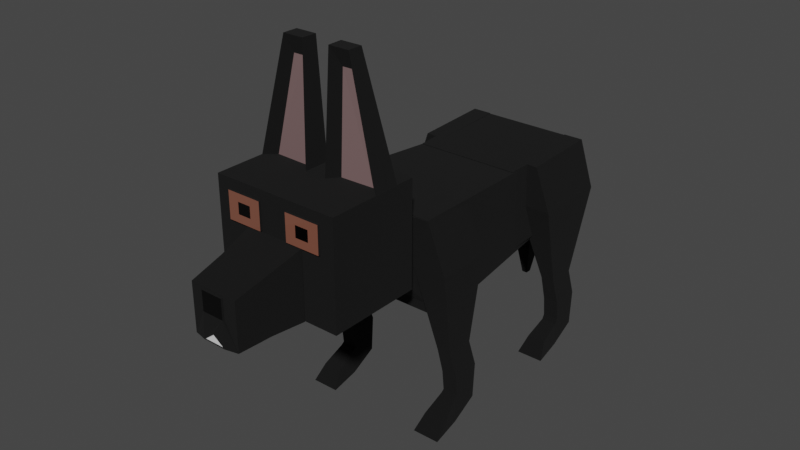 # Source: MooseDog.blend  (saved by Blender 2.93.20; exported with 4.5.12 LTS)
import bpy
from mathutils import Matrix  # noqa: F401  (used for matrix-valued properties, if any)

bpy.ops.wm.read_factory_settings(use_empty=True)
scene = bpy.context.scene
scene.name = 'Scene'

# ---- collections
col_collection = bpy.data.collections.new('Collection'); scene.collection.children.link(col_collection)

# ---- materials (node trees are filled in below, after node groups)
mat_fur = bpy.data.materials.new('Fur')
mat_fur.use_transparent_shadow = False
mat_eyes = bpy.data.materials.new('Eyes')
mat_eyes.use_transparent_shadow = False
mat_white_fur = bpy.data.materials.new('White Fur')
mat_white_fur.use_transparent_shadow = False
mat_nose_014 = bpy.data.materials.new('Nose.014')
mat_nose_014.use_transparent_shadow = False
mat_ears = bpy.data.materials.new('Ears')
mat_ears.use_transparent_shadow = False

# ---- material node trees
mat_fur.use_nodes = True; mat_fur.node_tree.nodes.clear()
_N = mat_fur.node_tree.nodes; _L = mat_fur.node_tree.links
n0 = _N.new('ShaderNodeBsdfPrincipled'); n0.name = 'Principled BSDF'; n0.location = (10, 300)
n0.distribution = 'GGX'
n0.subsurface_method = 'BURLEY'
n0.inputs[0].default_value = (0.0, 0.0, 0.0, 1.0)
n0.inputs[2].default_value = 1.0
n0.inputs[3].default_value = 1.45
n0.inputs[27].default_value = (0.0, 0.0, 0.0, 1.0)
n0.inputs[28].default_value = 1.0
n1 = _N.new('ShaderNodeOutputMaterial'); n1.name = 'Material Output'; n1.location = (300, 300)
_L.new(n0.outputs[0], n1.inputs[0])
n1.is_active_output = True
mat_eyes.use_nodes = True; mat_eyes.node_tree.nodes.clear()
_N = mat_eyes.node_tree.nodes; _L = mat_eyes.node_tree.links
n0 = _N.new('ShaderNodeBsdfPrincipled'); n0.name = 'Principled BSDF'; n0.location = (10, 300)
n0.distribution = 'GGX'
n0.subsurface_method = 'BURLEY'
n0.inputs[0].default_value = (0.2122, 0.08228, 0.05448, 1.0)
n0.inputs[2].default_value = 0.0
n0.inputs[3].default_value = 1.45
n0.inputs[27].default_value = (0.0, 0.0, 0.0, 1.0)
n0.inputs[28].default_value = 1.0
n1 = _N.new('ShaderNodeOutputMaterial'); n1.name = 'Material Output'; n1.location = (300, 300)
_L.new(n0.outputs[0], n1.inputs[0])
n1.is_active_output = True
mat_white_fur.use_nodes = True; mat_white_fur.node_tree.nodes.clear()
_N = mat_white_fur.node_tree.nodes; _L = mat_white_fur.node_tree.links
n0 = _N.new('ShaderNodeBsdfPrincipled'); n0.name = 'Principled BSDF'; n0.location = (10, 300)
n0.distribution = 'GGX'
n0.subsurface_method = 'BURLEY'
n0.inputs[3].default_value = 1.45
n0.inputs[27].default_value = (0.0, 0.0, 0.0, 1.0)
n0.inputs[28].default_value = 1.0
n1 = _N.new('ShaderNodeOutputMaterial'); n1.name = 'Material Output'; n1.location = (300, 300)
_L.new(n0.outputs[0], n1.inputs[0])
n1.is_active_output = True
mat_nose_014.use_nodes = True; mat_nose_014.node_tree.nodes.clear()
_N = mat_nose_014.node_tree.nodes; _L = mat_nose_014.node_tree.links
n0 = _N.new('ShaderNodeBsdfPrincipled'); n0.name = 'Principled BSDF'; n0.location = (10, 300)
n0.distribution = 'GGX'
n0.subsurface_method = 'BURLEY'
n0.inputs[0].default_value = (0.0, 0.0, 0.0, 1.0)
n0.inputs[2].default_value = 0.0
n0.inputs[3].default_value = 1.45
n0.inputs[27].default_value = (0.0, 0.0, 0.0, 1.0)
n0.inputs[28].default_value = 1.0
n1 = _N.new('ShaderNodeOutputMaterial'); n1.name = 'Material Output'; n1.location = (300, 300)
_L.new(n0.outputs[0], n1.inputs[0])
n1.is_active_output = True
mat_ears.use_nodes = True; mat_ears.node_tree.nodes.clear()
_N = mat_ears.node_tree.nodes; _L = mat_ears.node_tree.links
n0 = _N.new('ShaderNodeBsdfPrincipled'); n0.name = 'Principled BSDF'; n0.location = (10, 300)
n0.distribution = 'GGX'
n0.subsurface_method = 'BURLEY'
n0.inputs[0].default_value = (0.1902, 0.1218, 0.1218, 1.0)
n0.inputs[3].default_value = 1.45
n0.inputs[27].default_value = (0.0, 0.0, 0.0, 1.0)
n0.inputs[28].default_value = 1.0
n1 = _N.new('ShaderNodeOutputMaterial'); n1.name = 'Material Output'; n1.location = (300, 300)
_L.new(n0.outputs[0], n1.inputs[0])
n1.is_active_output = True

# ---- world
world_world = bpy.data.worlds.new('World'); scene.world = world_world
world_world.use_nodes = True; world_world.node_tree.nodes.clear()
_N = world_world.node_tree.nodes; _L = world_world.node_tree.links
n0 = _N.new('ShaderNodeOutputWorld'); n0.name = 'World Output'; n0.location = (300, 300)
n1 = _N.new('ShaderNodeBackground'); n1.name = 'Background'; n1.location = (10, 300)
n1.inputs[0].default_value = (0.05088, 0.05088, 0.05088, 1.0)
_L.new(n1.outputs[0], n0.inputs[0])
n0.is_active_output = True
world_world.color = (0.05088, 0.05088, 0.05088)
world_world.use_sun_shadow = False
world_world.sun_shadow_jitter_overblur = 0.0

# ---- meshes
me_cube_049 = bpy.data.meshes.new('Cube.049')
me_cube_049.from_pydata([(-0.2477, -0.7198, 0.05799), (-0.2477, -0.7198, 0.4552), (-0.4191, -0.4024, -0.3907), (-0.452, -0.553, 0.3898), (0.2464, -0.7198, 0.05799), (0.2464, -0.7198, 0.4552), (0.4178, -0.4024, -0.3907), (0.4507, -0.553, 0.3898), (-0.537, -1.497, -0.09838), (-0.537, -1.497, 0.7826), (-0.537, -0.7036, -0.09838), (-0.537, -0.7036, 0.7826), (0.5357, -1.497, -0.09838), (0.5357, -1.497, 0.7826), (0.5357, -0.7036, -0.09838), (0.5357, -0.7036, 0.7826), (0.2493, -1.501, -0.09986), (0.2043, -2.068, -0.09022), (-0.2506, -1.501, -0.09986), (-0.2057, -2.068, -0.09022), (0.2493, -1.501, 0.4655), (0.2043, -2.068, 0.3071), (-0.2506, -1.501, 0.4655), (-0.2057, -2.068, 0.3071), (0.2196, -1.784, -0.09022), (-0.2209, -1.784, -0.09022), (-0.2209, -1.784, 0.3791), (0.2196, -1.784, 0.3791), (-0.09214, -2.085, 0.2888), (-0.09214, -2.057, 0.2888), (0.0908, -2.085, 0.2888), (0.0908, -2.057, 0.2888), (-0.09214, -2.085, 0.1252), (-0.09214, -2.057, 0.1252), (0.0908, -2.085, 0.1252), (0.0908, -2.057, 0.1252), (-0.1001, -2.094, -0.08739), (0.09878, -2.094, -0.08739), (-0.0006705, -2.099, -0.00779), (-0.3273, -1.517, 0.5393), (-0.3273, -1.517, 0.6342), (-0.4179, -1.473, 0.4738), (-0.4179, -1.473, 0.6997), (-0.2136, -1.517, 0.5393), (-0.2136, -1.517, 0.6342), (-0.123, -1.473, 0.4738), (-0.123, -1.473, 0.6997), (-0.4179, -1.517, 0.4738), (-0.4179, -1.517, 0.6997), (-0.123, -1.517, 0.6997), (-0.123, -1.517, 0.4738), (0.2123, -1.517, 0.5393), (0.2123, -1.517, 0.6342), (0.1216, -1.473, 0.4738), (0.1216, -1.473, 0.6997), (0.326, -1.517, 0.5393), (0.326, -1.517, 0.6342), (0.4166, -1.473, 0.4738), (0.4166, -1.473, 0.6997), (0.1216, -1.517, 0.4738), (0.1216, -1.517, 0.6997), (0.4166, -1.517, 0.6997), (0.4166, -1.517, 0.4738), (-0.5458, -0.3773, -0.492), (-0.5458, -0.5527, 0.389), (-0.4296, 1.08, -0.3981), (-0.4296, 1.08, 0.2951), (0.5445, -0.3773, -0.492), (0.5445, -0.5527, 0.389), (0.4283, 1.08, -0.3981), (0.4283, 1.08, 0.2951), (-0.6032, 1.219, -1.076), (-0.551, 0.8337, 0.3318), (-0.6032, 1.466, -1.076), (-0.551, 1.507, 0.3547), (-0.4677, 1.219, -1.076), (-0.3844, 0.8337, 0.3318), (-0.4677, 1.466, -1.076), (-0.3844, 1.507, 0.3547), (-0.6792, 0.8474, -0.04269), (-0.6792, 1.505, -0.04269), (-0.3917, 1.505, -0.04269), (-0.3917, 0.8474, -0.04269), (-0.5949, 1.39, -0.83), (-0.476, 1.39, -0.83), (-0.476, 1.141, -0.83), (-0.5949, 1.141, -0.83), (-0.6032, 1.448, -1.38), (-0.6032, 1.237, -1.25), (-0.4677, 1.448, -1.38), (-0.4677, 1.237, -1.25), (-0.4677, 1.216, -1.29), (-0.4677, 1.222, -1.503), (-0.6032, 1.216, -1.29), (-0.6032, 1.222, -1.503), (-0.5749, 1.236, -1.631), (-0.5945, 1.147, -1.495), (-0.4879, 1.23, -1.626), (-0.5075, 1.147, -1.495), (-0.6157, 1.024, -1.374), (-0.4551, 1.024, -1.374), (-0.4187, 0.9282, -1.509), (-0.6522, 0.9282, -1.509), (-0.5931, 0.9282, -1.509), (-0.5741, 1.024, -1.374), (-0.4778, 0.9282, -1.509), (-0.4967, 1.024, -1.374), (-0.4541, 0.6449, -0.3892), (-0.4541, 0.6449, 0.3266), (-0.4238, 1.464, -0.3214), (-0.4839, 1.506, 0.3502), (0.4527, 0.6449, -0.3892), (0.4527, 0.6449, 0.3266), (0.4826, 1.464, -0.3214), (0.4826, 1.506, 0.3502), (-0.06672, 1.564, -0.8799), (-0.08364, 1.495, 0.1834), (-0.06672, 1.714, -0.8799), (-0.08364, 1.505, 0.3363), (0.06538, 1.564, -0.8799), (0.0823, 1.495, 0.1834), (0.06538, 1.714, -0.8799), (0.0823, 1.505, 0.3363), (-0.06672, 1.564, 0.0488), (-0.06672, 1.714, 0.0488), (0.06538, 1.714, 0.0488), (0.06538, 1.564, 0.0488), (-0.02472, 1.666, -1.154), (-0.02472, 1.612, -1.154), (0.02338, 1.666, -1.154), (0.02338, 1.612, -1.154), (0.4663, 1.219, -1.076), (0.3831, 0.8337, 0.3318), (0.4663, 1.466, -1.076), (0.3831, 1.507, 0.3547), (0.6018, 1.219, -1.076), (0.5497, 0.8337, 0.3318), (0.6018, 1.466, -1.076), (0.5497, 1.507, 0.3547), (0.3904, 0.8474, -0.04269), (0.3904, 1.505, -0.04269), (0.6778, 1.505, -0.04269), (0.6778, 0.8474, -0.04269), (0.4746, 1.39, -0.83), (0.5936, 1.39, -0.83), (0.5936, 1.141, -0.83), (0.4746, 1.141, -0.83), (0.4663, 1.448, -1.38), (0.4663, 1.237, -1.25), (0.6018, 1.448, -1.38), (0.6018, 1.237, -1.25), (0.6018, 1.216, -1.29), (0.6018, 1.222, -1.503), (0.4663, 1.216, -1.29), (0.4663, 1.222, -1.503), (0.5258, 1.236, -1.631), (0.5062, 1.147, -1.495), (0.6128, 1.23, -1.626), (0.5932, 1.147, -1.495), (0.4538, 1.024, -1.374), (0.6144, 1.024, -1.374), (0.6508, 0.9282, -1.509), (0.4173, 0.9282, -1.509), (0.4765, 0.9282, -1.509), (0.4954, 1.024, -1.374), (0.5917, 0.9282, -1.509), (0.5728, 1.024, -1.374), (-0.6055, -0.2344, -1.076), (-0.5491, -0.5461, 0.3926), (-0.6055, 0.01276, -1.076), (-0.4955, -0.01993, 0.3547), (-0.47, -0.2344, -1.076), (-0.3711, -0.5461, 0.3926), (-0.47, 0.01276, -1.076), (-0.3711, -0.01993, 0.3547), (-0.6814, -0.5098, -0.04269), (-0.6814, -0.04455, -0.04269), (-0.394, -0.04455, -0.04269), (-0.394, -0.5098, -0.04269), (-0.5972, -0.06385, -0.83), (-0.4782, -0.06385, -0.83), (-0.4782, -0.312, -0.83), (-0.5972, -0.312, -0.83), (-0.6055, -0.005646, -1.38), (-0.6054, -0.2133, -1.26), (-0.47, -0.005646, -1.38), (-0.4699, -0.2133, -1.26), (-0.47, -0.2404, -1.28), (-0.47, -0.2315, -1.503), (-0.6055, -0.2404, -1.28), (-0.6055, -0.2315, -1.503), (-0.5749, -0.2172, -1.631), (-0.5875, -0.3029, -1.497), (-0.4879, -0.2236, -1.626), (-0.5006, -0.3093, -1.493), (-0.618, -0.4294, -1.374), (-0.4574, -0.4294, -1.374), (-0.421, -0.5253, -1.509), (-0.6545, -0.5253, -1.509), (-0.5945, -0.5253, -1.509), (-0.5834, -0.4294, -1.374), (-0.4792, -0.5253, -1.509), (-0.506, -0.4294, -1.374), (-0.291, -1.049, 1.716), (-0.1174, -1.049, 1.716), (-0.5344, -1.08, 0.7818), (-0.09157, -1.094, 0.7818), (-0.1798, -0.9855, 1.567), (-0.2626, -0.9855, 1.567), (-0.1661, -1.011, 0.7812), (-0.4467, -1.002, 0.7812), (-0.291, -1.049, 1.716), (-0.1174, -1.049, 1.716), (-0.09157, -1.094, 0.7818), (-0.1132, -0.9237, 1.716), (-0.291, -0.9237, 1.716), (-0.09157, -0.8757, 0.7818), (-0.5344, -0.8618, 0.7818), (0.2896, -1.049, 1.716), (0.1161, -1.049, 1.716), (0.5331, -1.08, 0.7818), (0.09023, -1.094, 0.7818), (0.1785, -0.9855, 1.567), (0.2613, -0.9855, 1.567), (0.1648, -1.011, 0.7824), (0.4453, -1.002, 0.7824), (0.1119, -0.9237, 1.716), (0.2896, -0.9237, 1.716), (0.09023, -0.8757, 0.7818), (0.5331, -0.8618, 0.7818), (0.6041, -0.2344, -1.076), (0.5478, -0.5461, 0.3926), (0.6041, 0.01276, -1.076), (0.4941, -0.01993, 0.3547), (0.4686, -0.2344, -1.076), (0.3698, -0.5461, 0.3926), (0.4686, 0.01276, -1.076), (0.3698, -0.01993, 0.3547), (0.6801, -0.5098, -0.04269), (0.6801, -0.04455, -0.04269), (0.3926, -0.04455, -0.04269), (0.3926, -0.5098, -0.04269), (0.5958, -0.06385, -0.83), (0.4769, -0.06385, -0.83), (0.4769, -0.312, -0.83), (0.5958, -0.312, -0.83), (0.6041, -0.005646, -1.38), (0.6041, -0.2133, -1.26), (0.4686, -0.005646, -1.38), (0.4686, -0.2133, -1.26), (0.4686, -0.2404, -1.28), (0.4686, -0.2315, -1.503), (0.6041, -0.2404, -1.28), (0.6041, -0.2315, -1.503), (0.5735, -0.2172, -1.631), (0.5862, -0.3029, -1.497), (0.4865, -0.2236, -1.626), (0.4992, -0.3093, -1.493), (0.6167, -0.4294, -1.374), (0.4561, -0.4294, -1.374), (0.4196, -0.5253, -1.509), (0.6531, -0.5253, -1.509), (0.5931, -0.5253, -1.509), (0.5821, -0.4294, -1.374), (0.4779, -0.5253, -1.509), (0.5047, -0.4294, -1.374), (-0.1001, -2.083, -0.08739), (0.09878, -2.083, -0.08739), (-0.0006705, -2.078, -0.00779), (-0.1815, 0.01299, 0.0258)], [], [(0, 1, 3, 2), (2, 3, 7, 6), (6, 7, 5, 4), (4, 5, 1, 0), (2, 6, 4, 0), (7, 3, 1, 5), (8, 9, 11, 10), (10, 11, 15, 14), (14, 15, 13, 12), (12, 13, 9, 8), (10, 14, 12, 8), (15, 11, 9, 13), (24, 17, 19, 25), (25, 19, 23, 26), (26, 23, 21, 27), (27, 21, 17, 24), (18, 22, 20, 16), (23, 19, 17, 21), (20, 27, 24, 16), (22, 26, 27, 20), (18, 25, 26, 22), (16, 24, 25, 18), (28, 29, 31, 30), (30, 31, 35, 34), (34, 35, 33, 32), (32, 33, 29, 28), (30, 34, 32, 28), (35, 31, 29, 33), (17, 35, 34, 37), (17, 37, 36, 19), (19, 36, 32, 33), (35, 17, 19, 33), (32, 36, 38, 37, 34), (38, 36, 266, 268), (47, 48, 42, 41), (41, 42, 46, 45), (45, 46, 49, 50), (43, 44, 40, 39), (41, 45, 50, 47), (46, 42, 48, 49), (39, 40, 48, 47), (44, 43, 50, 49), (43, 39, 47, 50), (59, 60, 54, 53), (53, 54, 58, 57), (57, 58, 61, 62), (55, 56, 52, 51), (53, 57, 62, 59), (58, 54, 60, 61), (51, 52, 60, 59), (56, 55, 62, 61), (55, 51, 59, 62), (52, 56, 61, 60), (63, 64, 66, 65), (65, 66, 70, 69), (69, 70, 68, 67), (67, 68, 64, 63), (65, 69, 67, 63), (70, 66, 64, 68), (79, 72, 74, 80), (80, 74, 78, 81), (81, 78, 76, 82), (82, 76, 72, 79), (71, 73, 87, 88), (78, 74, 72, 76), (85, 82, 79, 86), (84, 81, 82, 85), (83, 80, 81, 84), (86, 79, 80, 83), (71, 86, 83, 73), (73, 83, 84, 77), (77, 84, 85, 75), (75, 85, 86, 71), (90, 88, 93, 91), (77, 75, 90, 89), (75, 71, 88, 90), (73, 77, 89, 87), (93, 94, 102, 99), (94, 92, 101, 105, 103, 102), (88, 87, 94, 93), (102, 103, 104, 99), (89, 90, 91, 92), (92, 91, 100, 101), (87, 89, 92, 94), (91, 93, 99, 104, 106, 100), (104, 103, 105, 106), (106, 105, 101, 100), (107, 108, 110, 109), (109, 110, 114, 113), (113, 114, 112, 111), (111, 112, 108, 107), (109, 113, 111, 107), (114, 110, 108, 112), (123, 116, 118, 124), (124, 118, 122, 125), (125, 122, 120, 126), (126, 120, 116, 123), (119, 115, 128, 130), (122, 118, 116, 120), (119, 126, 123, 115), (121, 125, 126, 119), (117, 124, 125, 121), (115, 123, 124, 117), (127, 129, 130, 128), (117, 121, 129, 127), (115, 117, 127, 128), (121, 119, 130, 129), (139, 132, 134, 140), (140, 134, 138, 141), (141, 138, 136, 142), (142, 136, 132, 139), (131, 133, 147, 148), (138, 134, 132, 136), (145, 142, 139, 146), (144, 141, 142, 145), (143, 140, 141, 144), (146, 139, 140, 143), (131, 146, 143, 133), (133, 143, 144, 137), (137, 144, 145, 135), (135, 145, 146, 131), (150, 148, 153, 151), (137, 135, 150, 149), (135, 131, 148, 150), (133, 137, 149, 147), (153, 154, 162, 159), (154, 152, 161, 165, 163, 162), (148, 147, 154, 153), (162, 163, 164, 159), (149, 150, 151, 152), (152, 151, 160, 161), (147, 149, 152, 154), (151, 153, 159, 164, 166, 160), (164, 163, 165, 166), (166, 165, 161, 160), (175, 168, 170, 176), (176, 170, 174, 177), (177, 174, 172, 178), (178, 172, 168, 175), (167, 169, 183, 184), (174, 170, 168, 172), (181, 178, 175, 182), (180, 177, 178, 181), (179, 176, 177, 180), (182, 175, 176, 179), (167, 182, 179, 169), (169, 179, 180, 173), (173, 180, 181, 171), (171, 181, 182, 167), (186, 184, 189, 187), (173, 171, 186, 185), (171, 167, 184, 186), (169, 173, 185, 183), (189, 190, 198, 195), (190, 188, 197, 201, 199, 198), (184, 183, 190, 189), (198, 199, 200, 195), (185, 186, 187, 188), (188, 187, 196, 197), (183, 185, 188, 190), (187, 189, 195, 200, 202, 196), (200, 199, 201, 202), (202, 201, 197, 196), (208, 207, 204, 203), (207, 209, 206, 204), (209, 206, 205, 210), (210, 208, 203, 205), (207, 208, 210, 209), (215, 211, 212, 214), (214, 212, 213, 216), (216, 213, 205, 217), (217, 205, 211, 215), (214, 216, 217, 215), (223, 218, 219, 222), (222, 219, 221, 224), (224, 221, 220, 225), (225, 220, 218, 223), (222, 224, 225, 223), (227, 226, 219, 218), (226, 228, 221, 219), (228, 221, 220, 229), (229, 227, 218, 220), (226, 227, 229, 228), (238, 231, 233, 239), (239, 233, 237, 240), (240, 237, 235, 241), (241, 235, 231, 238), (230, 232, 246, 247), (237, 233, 231, 235), (244, 241, 238, 245), (243, 240, 241, 244), (242, 239, 240, 243), (245, 238, 239, 242), (230, 245, 242, 232), (232, 242, 243, 236), (236, 243, 244, 234), (234, 244, 245, 230), (249, 247, 252, 250), (236, 234, 249, 248), (234, 230, 247, 249), (232, 236, 248, 246), (252, 253, 261, 258), (253, 251, 260, 264, 262, 261), (247, 246, 253, 252), (261, 262, 263, 258), (248, 249, 250, 251), (251, 250, 259, 260), (246, 248, 251, 253), (250, 252, 258, 263, 265, 259), (263, 262, 264, 265), (265, 264, 260, 259), (40, 44, 49, 48), (267, 268, 266), (37, 38, 268, 267), (36, 37, 267, 266)])
me_cube_049.polygons.foreach_set('material_index', [0, 0, 0, 0, 0, 0, 0, 0, 0, 0, 0, 0, 0, 0, 0, 0, 0, 0, 0, 0, 0, 0, 0, 0, 0, 0, 3, 0, 0, 0, 0, 0, 0, 0, 0, 0, 0, 3, 0, 0, 1, 1, 1, 0, 0, 0, 3, 0, 0, 1, 1, 1, 1, 0, 0, 0, 0, 0, 0, 0, 0, 0, 0, 0, 0, 0, 0, 0, 0, 0, 0, 0, 0, 0, 0, 0, 0, 0, 0, 0, 0, 0, 0, 0, 0, 0, 0, 0, 0, 0, 0, 0, 0, 0, 0, 0, 0, 0, 0, 0, 0, 0, 0, 0, 0, 0, 0, 0, 0, 0, 0, 0, 0, 0, 0, 0, 0, 0, 0, 0, 0, 0, 0, 0, 0, 0, 0, 0, 0, 0, 0, 0, 0, 0, 0, 0, 0, 0, 0, 0, 0, 0, 0, 0, 0, 0, 0, 0, 0, 0, 0, 0, 0, 0, 0, 0, 0, 0, 0, 0, 0, 0, 0, 0, 0, 0, 0, 4, 0, 0, 0, 0, 0, 0, 0, 0, 0, 4, 0, 0, 0, 0, 0, 0, 0, 0, 0, 0, 0, 0, 0, 0, 0, 0, 0, 0, 0, 0, 0, 0, 0, 0, 0, 0, 0, 0, 0, 0, 0, 0, 0, 1, 2, 0, 0])
_uv = me_cube_049.uv_layers.new(name='UVMap')
_uv.uv.foreach_set('vector', [0.375, 0.0, 0.625, 0.0, 0.625, 0.25, 0.375, 0.25, 0.375, 0.25, 0.625, 0.25, 0.625, 0.5, 0.375, 0.5, 0.375, 0.5, 0.625, 0.5, 0.625, 0.75, 0.375, 0.75, 0.375, 0.75, 0.625, 0.75, 0.625, 1.0, 0.375, 1.0, 0.125, 0.5, 0.375, 0.5, 0.375, 0.75, 0.125, 0.75, 0.625, 0.5, 0.875, 0.5, 0.875, 0.75, 0.625, 0.75, 0.375, 0.0, 0.625, 0.0, 0.625, 0.25, 0.375, 0.25, 0.375, 0.25, 0.625, 0.25, 0.625, 0.5, 0.375, 0.5, 0.375, 0.5, 0.625, 0.5, 0.625, 0.75, 0.375, 0.75, 0.375, 0.75, 0.625, 0.75, 0.625, 1.0, 0.375, 1.0, 0.125, 0.5, 0.375, 0.5, 0.375, 0.75, 0.125, 0.75, 0.625, 0.5, 0.875, 0.5, 0.875, 0.75, 0.625, 0.75, 0.5, 0.0, 0.625, 0.0, 0.625, 0.25, 0.5, 0.25, 0.5, 0.25, 0.625, 0.25, 0.625, 0.5, 0.5, 0.5, 0.5, 0.5, 0.625, 0.5, 0.625, 0.75, 0.5, 0.75, 0.5, 0.75, 0.625, 0.75, 0.625, 1.0, 0.5, 1.0, 0.125, 0.5, 0.375, 0.5, 0.375, 0.75, 0.125, 0.75, 0.625, 0.5, 0.875, 0.5, 0.875, 0.75, 0.625, 0.75, 0.375, 0.75, 0.5, 0.75, 0.5, 1.0, 0.375, 1.0, 0.375, 0.5, 0.5, 0.5, 0.5, 0.75, 0.375, 0.75, 0.375, 0.25, 0.5, 0.25, 0.5, 0.5, 0.375, 0.5, 0.375, 0.0, 0.5, 0.0, 0.5, 0.25, 0.375, 0.25, 0.375, 0.0, 0.625, 0.0, 0.625, 0.25, 0.375, 0.25, 0.375, 0.25, 0.625, 0.25, 0.625, 0.5, 0.375, 0.5, 0.375, 0.5, 0.625, 0.5, 0.625, 0.75, 0.375, 0.75, 0.375, 0.75, 0.625, 0.75, 0.625, 1.0, 0.375, 1.0, 0.125, 0.5, 0.375, 0.5, 0.375, 0.75, 0.125, 0.75, 0.625, 0.5, 0.875, 0.5, 0.875, 0.75, 0.625, 0.75, 0.0, 0.0, 0.0, 0.0, 0.0, 0.0, 0.0, 0.0, 0.375, 0.5, 0.625, 0.5, 0.625, 0.75, 0.375, 0.75, 0.375, 0.75, 0.625, 0.75, 0.625, 1.0, 0.375, 1.0, 0.125, 0.5, 0.375, 0.5, 0.375, 0.75, 0.125, 0.75, 0.625, 1.0, 0.625, 0.75, 0.625, 0.621, 0.625, 0.5, 0.625, 0.25, 0.625, 0.621, 0.625, 0.75, 0.625, 0.75, 0.625, 0.621, 0.375, 0.0, 0.625, 0.0, 0.625, 0.25, 0.375, 0.25, 0.375, 0.25, 0.625, 0.25, 0.625, 0.5, 0.375, 0.5, 0.375, 0.5, 0.625, 0.5, 0.625, 0.75, 0.375, 0.75, 0.4475, 0.7816, 0.5525, 0.7816, 0.5525, 0.9684, 0.4475, 0.9684, 0.125, 0.5, 0.375, 0.5, 0.375, 0.75, 0.125, 0.75, 0.625, 0.5, 0.875, 0.5, 0.875, 0.75, 0.625, 0.75, 0.4475, 0.9684, 0.5525, 0.9684, 0.625, 1.0, 0.375, 1.0, 0.5525, 0.7816, 0.4475, 0.7816, 0.375, 0.75, 0.625, 0.75, 0.4475, 0.7816, 0.4475, 0.9684, 0.375, 1.0, 0.375, 0.75, 0.375, 0.0, 0.625, 0.0, 0.625, 0.25, 0.375, 0.25, 0.375, 0.25, 0.625, 0.25, 0.625, 0.5, 0.375, 0.5, 0.375, 0.5, 0.625, 0.5, 0.625, 0.75, 0.375, 0.75, 0.4475, 0.7816, 0.5525, 0.7816, 0.5525, 0.9684, 0.4475, 0.9684, 0.125, 0.5, 0.375, 0.5, 0.375, 0.75, 0.125, 0.75, 0.625, 0.5, 0.875, 0.5, 0.875, 0.75, 0.625, 0.75, 0.4475, 0.9684, 0.5525, 0.9684, 0.625, 1.0, 0.375, 1.0, 0.5525, 0.7816, 0.4475, 0.7816, 0.375, 0.75, 0.625, 0.75, 0.4475, 0.7816, 0.4475, 0.9684, 0.375, 1.0, 0.375, 0.75, 0.5525, 0.9684, 0.5525, 0.7816, 0.625, 0.75, 0.625, 1.0, 0.375, 0.0, 0.625, 0.0, 0.625, 0.25, 0.375, 0.25, 0.375, 0.25, 0.625, 0.25, 0.625, 0.5, 0.375, 0.5, 0.375, 0.5, 0.625, 0.5, 0.625, 0.75, 0.375, 0.75, 0.375, 0.75, 0.625, 0.75, 0.625, 1.0, 0.375, 1.0, 0.125, 0.5, 0.375, 0.5, 0.375, 0.75, 0.125, 0.75, 0.625, 0.5, 0.875, 0.5, 0.875, 0.75, 0.625, 0.75, 0.567, 0.0, 0.625, 0.0, 0.625, 0.25, 0.567, 0.25, 0.567, 0.25, 0.625, 0.25, 0.625, 0.5, 0.567, 0.5, 0.567, 0.5, 0.625, 0.5, 0.625, 0.75, 0.567, 0.75, 0.567, 0.75, 0.625, 0.75, 0.625, 1.0, 0.567, 1.0, 0.375, 0.0, 0.375, 0.25, 0.375, 0.25, 0.375, 0.0, 0.625, 0.5, 0.875, 0.5, 0.875, 0.75, 0.625, 0.75, 0.4643, 0.75, 0.567, 0.75, 0.567, 1.0, 0.4643, 1.0, 0.4643, 0.5, 0.567, 0.5, 0.567, 0.75, 0.4643, 0.75, 0.4643, 0.25, 0.567, 0.25, 0.567, 0.5, 0.4643, 0.5, 0.4643, 0.0, 0.567, 0.0, 0.567, 0.25, 0.4643, 0.25, 0.375, 0.0, 0.4643, 0.0, 0.4643, 0.25, 0.375, 0.25, 0.375, 0.25, 0.4643, 0.25, 0.4643, 0.5, 0.375, 0.5, 0.375, 0.5, 0.4643, 0.5, 0.4643, 0.75, 0.375, 0.75, 0.375, 0.75, 0.4643, 0.75, 0.4643, 1.0, 0.375, 1.0, 0.375, 0.75, 0.375, 1.0, 0.375, 1.0, 0.375, 0.75, 0.375, 0.5, 0.375, 0.75, 0.375, 0.75, 0.375, 0.5, 0.375, 0.75, 0.375, 1.0, 0.375, 1.0, 0.375, 0.75, 0.375, 0.25, 0.375, 0.5, 0.375, 0.5, 0.375, 0.25, 0.375, 0.0, 0.375, 0.25, 0.375, 0.25, 0.375, 0.0, 0.375, 0.25, 0.375, 0.5, 0.375, 0.5, 0.375, 0.4376, 0.375, 0.3385, 0.375, 0.25, 0.375, 0.0, 0.375, 0.25, 0.375, 0.25, 0.375, 0.0, 0.375, 0.25, 0.375, 0.3385, 0.375, 0.9462, 0.375, 1.0, 0.375, 0.5, 0.375, 0.75, 0.375, 0.75, 0.375, 0.5, 0.375, 0.5, 0.375, 0.75, 0.375, 0.75, 0.375, 0.5, 0.375, 0.25, 0.375, 0.5, 0.375, 0.5, 0.375, 0.25, 0.375, 0.75, 0.375, 1.0, 0.375, 1.0, 0.375, 0.9462, 0.375, 0.8257, 0.375, 0.75, 0.375, 0.9462, 0.375, 0.3385, 0.375, 0.4376, 0.375, 0.8257, 0.375, 0.8257, 0.375, 0.4376, 0.375, 0.5, 0.375, 0.75, 0.375, 0.0, 0.625, 0.0, 0.625, 0.25, 0.375, 0.25, 0.375, 0.25, 0.625, 0.25, 0.625, 0.5, 0.375, 0.5, 0.375, 0.5, 0.625, 0.5, 0.625, 0.75, 0.375, 0.75, 0.375, 0.75, 0.625, 0.75, 0.625, 1.0, 0.375, 1.0, 0.125, 0.5, 0.375, 0.5, 0.375, 0.75, 0.125, 0.75, 0.625, 0.5, 0.875, 0.5, 0.875, 0.75, 0.625, 0.75, 0.5873, 0.0, 0.625, 0.0, 0.625, 0.25, 0.5873, 0.25, 0.5873, 0.25, 0.625, 0.25, 0.625, 0.5, 0.5873, 0.5, 0.5873, 0.5, 0.625, 0.5, 0.625, 0.75, 0.5873, 0.75, 0.5873, 0.75, 0.625, 0.75, 0.625, 1.0, 0.5873, 1.0, 0.375, 0.75, 0.375, 1.0, 0.375, 1.0, 0.375, 0.75, 0.625, 0.5, 0.875, 0.5, 0.875, 0.75, 0.625, 0.75, 0.375, 0.75, 0.5873, 0.75, 0.5873, 1.0, 0.375, 1.0, 0.375, 0.5, 0.5873, 0.5, 0.5873, 0.75, 0.375, 0.75, 0.375, 0.25, 0.5873, 0.25, 0.5873, 0.5, 0.375, 0.5, 0.375, 0.0, 0.5873, 0.0, 0.5873, 0.25, 0.375, 0.25, 0.125, 0.5, 0.375, 0.5, 0.375, 0.75, 0.125, 0.75, 0.375, 0.25, 0.375, 0.5, 0.375, 0.5, 0.375, 0.25, 0.375, 0.0, 0.375, 0.25, 0.375, 0.25, 0.375, 0.0, 0.375, 0.5, 0.375, 0.75, 0.375, 0.75, 0.375, 0.5, 0.567, 0.0, 0.625, 0.0, 0.625, 0.25, 0.567, 0.25, 0.567, 0.25, 0.625, 0.25, 0.625, 0.5, 0.567, 0.5, 0.567, 0.5, 0.625, 0.5, 0.625, 0.75, 0.567, 0.75, 0.567, 0.75, 0.625, 0.75, 0.625, 1.0, 0.567, 1.0, 0.375, 0.0, 0.375, 0.25, 0.375, 0.25, 0.375, 0.0, 0.625, 0.5, 0.875, 0.5, 0.875, 0.75, 0.625, 0.75, 0.4643, 0.75, 0.567, 0.75, 0.567, 1.0, 0.4643, 1.0, 0.4643, 0.5, 0.567, 0.5, 0.567, 0.75, 0.4643, 0.75, 0.4643, 0.25, 0.567, 0.25, 0.567, 0.5, 0.4643, 0.5, 0.4643, 0.0, 0.567, 0.0, 0.567, 0.25, 0.4643, 0.25, 0.375, 0.0, 0.4643, 0.0, 0.4643, 0.25, 0.375, 0.25, 0.375, 0.25, 0.4643, 0.25, 0.4643, 0.5, 0.375, 0.5, 0.375, 0.5, 0.4643, 0.5, 0.4643, 0.75, 0.375, 0.75, 0.375, 0.75, 0.4643, 0.75, 0.4643, 1.0, 0.375, 1.0, 0.375, 0.75, 0.375, 1.0, 0.375, 1.0, 0.375, 0.75, 0.375, 0.5, 0.375, 0.75, 0.375, 0.75, 0.375, 0.5, 0.375, 0.75, 0.375, 1.0, 0.375, 1.0, 0.375, 0.75, 0.375, 0.25, 0.375, 0.5, 0.375, 0.5, 0.375, 0.25, 0.375, 0.0, 0.375, 0.25, 0.375, 0.25, 0.375, 0.0, 0.375, 0.25, 0.375, 0.5, 0.375, 0.5, 0.375, 0.4376, 0.375, 0.3385, 0.375, 0.25, 0.375, 0.0, 0.375, 0.25, 0.375, 0.25, 0.375, 0.0, 0.375, 0.25, 0.375, 0.3385, 0.375, 0.9462, 0.375, 1.0, 0.375, 0.5, 0.375, 0.75, 0.375, 0.75, 0.375, 0.5, 0.375, 0.5, 0.375, 0.75, 0.375, 0.75, 0.375, 0.5, 0.375, 0.25, 0.375, 0.5, 0.375, 0.5, 0.375, 0.25, 0.375, 0.75, 0.375, 1.0, 0.375, 1.0, 0.375, 0.9462, 0.375, 0.8257, 0.375, 0.75, 0.375, 0.9462, 0.375, 0.3385, 0.375, 0.4376, 0.375, 0.8257, 0.375, 0.8257, 0.375, 0.4376, 0.375, 0.5, 0.375, 0.75, 0.567, 0.0, 0.625, 0.0, 0.625, 0.25, 0.567, 0.25, 0.567, 0.25, 0.625, 0.25, 0.625, 0.5, 0.567, 0.5, 0.567, 0.5, 0.625, 0.5, 0.625, 0.75, 0.567, 0.75, 0.567, 0.75, 0.625, 0.75, 0.625, 1.0, 0.567, 1.0, 0.375, 0.0, 0.375, 0.25, 0.375, 0.25, 0.375, 0.0, 0.625, 0.5, 0.875, 0.5, 0.875, 0.75, 0.625, 0.75, 0.4643, 0.75, 0.567, 0.75, 0.567, 1.0, 0.4643, 1.0, 0.4643, 0.5, 0.567, 0.5, 0.567, 0.75, 0.4643, 0.75, 0.4643, 0.25, 0.567, 0.25, 0.567, 0.5, 0.4643, 0.5, 0.4643, 0.0, 0.567, 0.0, 0.567, 0.25, 0.4643, 0.25, 0.375, 0.0, 0.4643, 0.0, 0.4643, 0.25, 0.375, 0.25, 0.375, 0.25, 0.4643, 0.25, 0.4643, 0.5, 0.375, 0.5, 0.375, 0.5, 0.4643, 0.5, 0.4643, 0.75, 0.375, 0.75, 0.375, 0.75, 0.4643, 0.75, 0.4643, 1.0, 0.375, 1.0, 0.375, 0.75, 0.375, 1.0, 0.375, 1.0, 0.375, 0.75, 0.375, 0.5, 0.375, 0.75, 0.375, 0.75, 0.375, 0.5, 0.375, 0.75, 0.375, 1.0, 0.375, 1.0, 0.375, 0.75, 0.375, 0.25, 0.375, 0.5, 0.375, 0.5, 0.375, 0.25, 0.375, 0.0, 0.375, 0.25, 0.375, 0.25, 0.375, 0.0, 0.375, 0.25, 0.375, 0.5, 0.375, 0.5, 0.375, 0.4376, 0.375, 0.3385, 0.375, 0.25, 0.375, 0.0, 0.375, 0.25, 0.375, 0.25, 0.375, 0.0, 0.375, 0.25, 0.375, 0.3385, 0.375, 0.9462, 0.375, 1.0, 0.375, 0.5, 0.375, 0.75, 0.375, 0.75, 0.375, 0.5, 0.375, 0.5, 0.375, 0.75, 0.375, 0.75, 0.375, 0.5, 0.375, 0.25, 0.375, 0.5, 0.375, 0.5, 0.375, 0.25, 0.375, 0.75, 0.375, 1.0, 0.375, 1.0, 0.375, 0.9462, 0.375, 0.8257, 0.375, 0.75, 0.375, 0.9462, 0.375, 0.3385, 0.375, 0.4376, 0.375, 0.8257, 0.375, 0.8257, 0.375, 0.4376, 0.375, 0.5, 0.375, 0.75, 0.375, 0.0, 0.375, 0.25, 0.625, 0.25, 0.625, 0.0, 0.375, 0.25, 0.375, 0.5, 0.625, 0.5, 0.625, 0.25, 0.375, 0.5, 0.625, 0.5, 0.625, 0.75, 0.375, 0.75, 0.375, 0.75, 0.375, 1.0, 0.625, 1.0, 0.625, 0.75, 0.375, 0.25, 0.375, 1.0, 0.375, 0.75, 0.375, 0.5, 0.375, 0.0, 0.625, 0.0, 0.625, 0.25, 0.375, 0.25, 0.375, 0.25, 0.625, 0.25, 0.625, 0.5, 0.375, 0.5, 0.375, 0.5, 0.625, 0.5, 0.625, 0.75, 0.375, 0.75, 0.375, 0.75, 0.625, 0.75, 0.625, 1.0, 0.375, 1.0, 0.375, 0.25, 0.375, 0.5, 0.375, 0.75, 0.375, 1.0, 0.375, 0.0, 0.625, 0.0, 0.625, 0.25, 0.375, 0.25, 0.375, 0.25, 0.625, 0.25, 0.625, 0.5, 0.375, 0.5, 0.375, 0.5, 0.625, 0.5, 0.625, 0.75, 0.375, 0.75, 0.375, 0.75, 0.625, 0.75, 0.625, 1.0, 0.375, 1.0, 0.375, 0.25, 0.375, 0.5, 0.375, 0.75, 0.375, 1.0, 0.375, 0.0, 0.375, 0.25, 0.625, 0.25, 0.625, 0.0, 0.375, 0.25, 0.375, 0.5, 0.625, 0.5, 0.625, 0.25, 0.375, 0.5, 0.625, 0.5, 0.625, 0.75, 0.375, 0.75, 0.375, 0.75, 0.375, 1.0, 0.625, 1.0, 0.625, 0.75, 0.375, 0.25, 0.375, 1.0, 0.375, 0.75, 0.375, 0.5, 0.567, 0.0, 0.625, 0.0, 0.625, 0.25, 0.567, 0.25, 0.567, 0.25, 0.625, 0.25, 0.625, 0.5, 0.567, 0.5, 0.567, 0.5, 0.625, 0.5, 0.625, 0.75, 0.567, 0.75, 0.567, 0.75, 0.625, 0.75, 0.625, 1.0, 0.567, 1.0, 0.375, 0.0, 0.375, 0.25, 0.375, 0.25, 0.375, 0.0, 0.625, 0.5, 0.875, 0.5, 0.875, 0.75, 0.625, 0.75, 0.4643, 0.75, 0.567, 0.75, 0.567, 1.0, 0.4643, 1.0, 0.4643, 0.5, 0.567, 0.5, 0.567, 0.75, 0.4643, 0.75, 0.4643, 0.25, 0.567, 0.25, 0.567, 0.5, 0.4643, 0.5, 0.4643, 0.0, 0.567, 0.0, 0.567, 0.25, 0.4643, 0.25, 0.375, 0.0, 0.4643, 0.0, 0.4643, 0.25, 0.375, 0.25, 0.375, 0.25, 0.4643, 0.25, 0.4643, 0.5, 0.375, 0.5, 0.375, 0.5, 0.4643, 0.5, 0.4643, 0.75, 0.375, 0.75, 0.375, 0.75, 0.4643, 0.75, 0.4643, 1.0, 0.375, 1.0, 0.375, 0.75, 0.375, 1.0, 0.375, 1.0, 0.375, 0.75, 0.375, 0.5, 0.375, 0.75, 0.375, 0.75, 0.375, 0.5, 0.375, 0.75, 0.375, 1.0, 0.375, 1.0, 0.375, 0.75, 0.375, 0.25, 0.375, 0.5, 0.375, 0.5, 0.375, 0.25, 0.375, 0.0, 0.375, 0.25, 0.375, 0.25, 0.375, 0.0, 0.375, 0.25, 0.375, 0.5, 0.375, 0.5, 0.375, 0.4376, 0.375, 0.3385, 0.375, 0.25, 0.375, 0.0, 0.375, 0.25, 0.375, 0.25, 0.375, 0.0, 0.375, 0.25, 0.375, 0.3385, 0.375, 0.9462, 0.375, 1.0, 0.375, 0.5, 0.375, 0.75, 0.375, 0.75, 0.375, 0.5, 0.375, 0.5, 0.375, 0.75, 0.375, 0.75, 0.375, 0.5, 0.375, 0.25, 0.375, 0.5, 0.375, 0.5, 0.375, 0.25, 0.375, 0.75, 0.375, 1.0, 0.375, 1.0, 0.375, 0.9462, 0.375, 0.8257, 0.375, 0.75, 0.375, 0.9462, 0.375, 0.3385, 0.375, 0.4376, 0.375, 0.8257, 0.375, 0.8257, 0.375, 0.4376, 0.375, 0.5, 0.375, 0.75, 0.5525, 0.9684, 0.5525, 0.7816, 0.625, 0.75, 0.625, 1.0, 0.625, 0.5, 0.625, 0.621, 0.625, 0.75, 0.625, 0.5, 0.625, 0.621, 0.625, 0.621, 0.625, 0.5, 0.625, 0.75, 0.625, 0.5, 0.625, 0.5, 0.625, 0.75])
me_cube_049.materials.append(mat_fur)
me_cube_049.materials.append(mat_eyes)
me_cube_049.materials.append(mat_white_fur)
me_cube_049.materials.append(mat_nose_014)
me_cube_049.materials.append(mat_ears)
me_cube_049.use_remesh_fix_poles = True
me_cube_049.use_remesh_preserve_attributes = False
me_cube_049.update()

# ---- objects
ob_moose = bpy.data.objects.new('Moose', me_cube_049)

# ---- transforms, parenting, visibility, modifiers, constraints
ob_moose.location = (0.0, 0.0, 0.0)

# ---- collection membership
col_collection.objects.link(ob_moose)

# ---- scene / render settings (as saved in the file)
scene.frame_start = 1; scene.frame_end = 250; scene.frame_set(35)
scene.render.engine = 'BLENDER_EEVEE_NEXT'
scene.cycles.use_denoising = False
scene.cycles.samples = 128
scene.cycles.sampling_pattern = 'TABULATED_SOBOL'
scene.cycles.use_adaptive_sampling = False
scene.cycles.use_light_tree = False
scene.view_settings.view_transform = 'Filmic'
bpy.context.view_layer.update()

# ---- added for rendering (the .blend has no active camera and no usable light): camera, sun
cam_auto = bpy.data.cameras.new('AutoCamera')
cam_auto.lens = 50.0
cam_auto.sensor_width = 36.0
cam_auto.clip_end = 1000.0
ob_auto_camera = bpy.data.objects.new('AutoCamera', cam_auto)
scene.collection.objects.link(ob_auto_camera)
ob_auto_camera.location = (4.85984, -6.02494, 3.93127)
ob_auto_camera.rotation_euler = (1.09748, -7.21219e-08, 0.694738)
scene.camera = ob_auto_camera
light_auto_sun = bpy.data.lights.new('AutoSun', 'SUN')
light_auto_sun.energy = 3.0
light_auto_sun.angle = 0.0523599
ob_auto_sun = bpy.data.objects.new('AutoSun', light_auto_sun)
scene.collection.objects.link(ob_auto_sun)
ob_auto_sun.rotation_euler = (0.872665, 0.174533, 0.523599)
bpy.context.view_layer.update()
